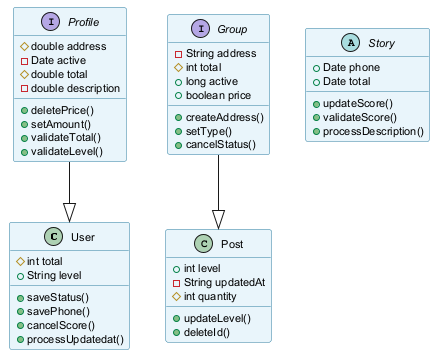

The diagram above was rendered by PlantUML. Its source (embedded in the PNG):
@startuml
skinparam backgroundColor #FFFFFF
skinparam classBackgroundColor #E8F4FA
skinparam classBorderColor #2C7DA0
skinparam defaultFontSize 11
class User {
  #int total
  +String level
  +saveStatus()
  +savePhone()
  +cancelScore()
  +processUpdatedat()
}
interface Profile {
  #double address
  -Date active
  #double total
  -double description
  +deletePrice()
  +setAmount()
  +validateTotal()
  +validateLevel()
}
interface Group {
  -String address
  #int total
  +long active
  +boolean price
  +createAddress()
  +setType()
  +cancelStatus()
}
abstract class Story {
  +Date phone
  +Date total
  +updateScore()
  +validateScore()
  +processDescription()
}
class Post {
  +int level
  -String updatedAt
  #int quantity
  +updateLevel()
  +deleteId()
}
Profile --|> User
Group --|> Post
@enduml